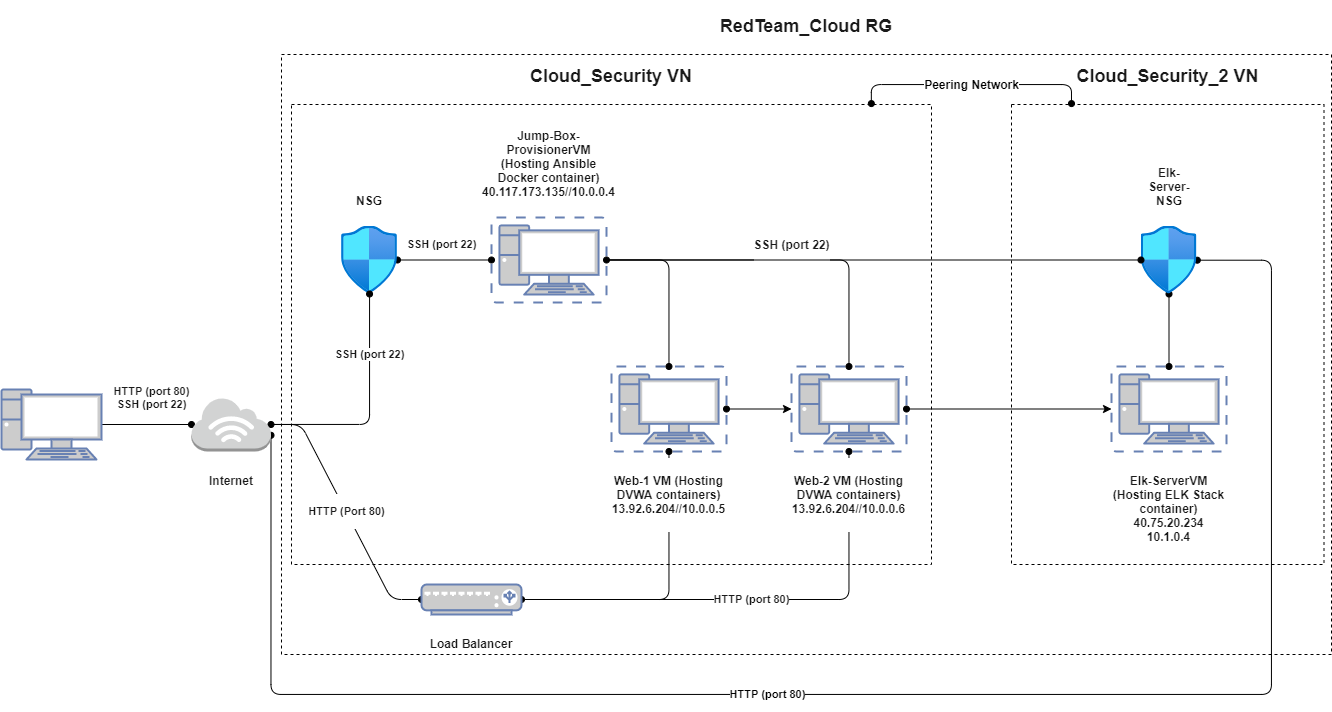

The diagram above was exported from draw.io. Its source (the exported page's mxGraphModel, read from the mxfile embedded in the PNG):
<mxGraphModel dx="1673" dy="979" grid="1" gridSize="10" guides="1" tooltips="1" connect="1" arrows="1" fold="1" page="1" pageScale="1" pageWidth="1600" pageHeight="900" background="none" math="0" shadow="0">
  <root>
    <mxCell id="0" />
    <mxCell id="1" parent="0" />
    <mxCell id="sjz8d70qEA5wQlSkYsrY-63" value="&lt;h2&gt;RedTeam_Cloud RG&lt;/h2&gt;" style="html=1;labelBackgroundColor=none;fillColor=none;labelPosition=center;verticalLabelPosition=top;align=center;verticalAlign=bottom;fontStyle=1;whiteSpace=wrap;fontColor=#1A1A1A;dashed=1;" parent="1" vertex="1">
      <mxGeometry x="290" y="80" width="1050" height="600" as="geometry" />
    </mxCell>
    <mxCell id="IQTpSbF3k1vJuxerAHLs-21" value="&lt;font style=&quot;font-size: 12px&quot;&gt;Peering Network&lt;/font&gt;" style="edgeStyle=orthogonalEdgeStyle;rounded=1;orthogonalLoop=1;jettySize=auto;html=1;exitX=0.906;exitY=-0.002;exitDx=0;exitDy=0;entryX=0.192;entryY=-0.002;entryDx=0;entryDy=0;labelBackgroundColor=#ffffff;startArrow=oval;startFill=1;endArrow=oval;endFill=1;fontStyle=1;exitPerimeter=0;entryPerimeter=0;" edge="1" parent="1" source="IQTpSbF3k1vJuxerAHLs-8" target="IQTpSbF3k1vJuxerAHLs-9">
      <mxGeometry relative="1" as="geometry">
        <Array as="points">
          <mxPoint x="880" y="110" />
          <mxPoint x="1080" y="110" />
        </Array>
      </mxGeometry>
    </mxCell>
    <mxCell id="IQTpSbF3k1vJuxerAHLs-8" value="&lt;h2&gt;Cloud_Security VN&lt;/h2&gt;" style="html=1;labelBackgroundColor=none;fillColor=none;labelPosition=center;verticalLabelPosition=top;align=center;verticalAlign=bottom;fontStyle=1;whiteSpace=wrap;fontColor=#1A1A1A;dashed=1;" vertex="1" parent="1">
      <mxGeometry x="300" y="130" width="640" height="460" as="geometry" />
    </mxCell>
    <mxCell id="IQTpSbF3k1vJuxerAHLs-9" value="&lt;h2&gt;Cloud_Security_2 VN&lt;/h2&gt;" style="html=1;labelBackgroundColor=none;fillColor=none;labelPosition=center;verticalLabelPosition=top;align=center;verticalAlign=bottom;fontStyle=1;whiteSpace=wrap;fontColor=#1A1A1A;dashed=1;" vertex="1" parent="1">
      <mxGeometry x="1020" y="130" width="312.5" height="460" as="geometry" />
    </mxCell>
    <mxCell id="sjz8d70qEA5wQlSkYsrY-46" value="&lt;p&gt;HTTP (port 80)&lt;br&gt;SSH (port 22)&lt;/p&gt;" style="edgeStyle=none;rounded=1;orthogonalLoop=1;jettySize=auto;html=1;endArrow=oval;endFill=1;labelBackgroundColor=#ffffff;labelPosition=center;verticalLabelPosition=top;align=center;verticalAlign=bottom;fontStyle=1;fontColor=#1A1A1A;" parent="1" source="sjz8d70qEA5wQlSkYsrY-16" target="sjz8d70qEA5wQlSkYsrY-32" edge="1">
      <mxGeometry x="0.1111" relative="1" as="geometry">
        <mxPoint x="1" as="offset" />
      </mxGeometry>
    </mxCell>
    <mxCell id="sjz8d70qEA5wQlSkYsrY-16" value="" style="verticalAlign=top;verticalLabelPosition=bottom;labelPosition=center;align=center;html=1;outlineConnect=0;fillColor=#CCCCCC;strokeColor=#6881B3;gradientColor=none;gradientDirection=north;strokeWidth=2;shape=mxgraph.networks.pc;labelBackgroundColor=none;fontColor=#1A1A1A;" parent="1" vertex="1">
      <mxGeometry x="10" y="415" width="100" height="70" as="geometry" />
    </mxCell>
    <mxCell id="sjz8d70qEA5wQlSkYsrY-47" value="SSH (port 22)" style="edgeStyle=orthogonalEdgeStyle;rounded=1;orthogonalLoop=1;jettySize=auto;html=1;endArrow=oval;endFill=1;labelBackgroundColor=#ffffff;verticalAlign=middle;labelPosition=center;verticalLabelPosition=middle;align=center;fontStyle=1;fontColor=#1A1A1A;startArrow=oval;startFill=1;" parent="1" source="sjz8d70qEA5wQlSkYsrY-49" target="sjz8d70qEA5wQlSkYsrY-45" edge="1">
      <mxGeometry x="-0.0638" y="16" relative="1" as="geometry">
        <mxPoint as="offset" />
      </mxGeometry>
    </mxCell>
    <mxCell id="sjz8d70qEA5wQlSkYsrY-48" value="&lt;p&gt;HTTP (Port 80)&lt;/p&gt;" style="edgeStyle=entityRelationEdgeStyle;rounded=1;orthogonalLoop=1;jettySize=auto;html=1;endArrow=oval;endFill=1;labelBackgroundColor=#ffffff;verticalAlign=middle;fontStyle=1;fontColor=#1A1A1A;startArrow=oval;startFill=1;" parent="1" source="sjz8d70qEA5wQlSkYsrY-32" target="sjz8d70qEA5wQlSkYsrY-42" edge="1">
      <mxGeometry relative="1" as="geometry" />
    </mxCell>
    <mxCell id="IQTpSbF3k1vJuxerAHLs-13" value="&lt;p&gt;&lt;b&gt;HTTP (port 80)&lt;/b&gt;&lt;/p&gt;" style="edgeStyle=orthogonalEdgeStyle;rounded=1;orthogonalLoop=1;jettySize=auto;html=1;exitX=1;exitY=0.7;exitDx=0;exitDy=0;exitPerimeter=0;entryX=1.006;entryY=0.503;entryDx=0;entryDy=0;entryPerimeter=0;startArrow=oval;startFill=1;endArrow=oval;endFill=1;" edge="1" parent="1" source="sjz8d70qEA5wQlSkYsrY-32" target="IQTpSbF3k1vJuxerAHLs-3">
      <mxGeometry x="-0.1457" relative="1" as="geometry">
        <Array as="points">
          <mxPoint x="279" y="720" />
          <mxPoint x="1280" y="720" />
          <mxPoint x="1280" y="286" />
        </Array>
        <mxPoint as="offset" />
      </mxGeometry>
    </mxCell>
    <mxCell id="sjz8d70qEA5wQlSkYsrY-32" value="&lt;h4&gt;Internet&lt;/h4&gt;" style="outlineConnect=0;dashed=0;verticalLabelPosition=bottom;verticalAlign=top;align=center;html=1;shape=mxgraph.aws3.internet_3;fillColor=#D2D3D3;gradientColor=none;labelBackgroundColor=#ffffff;fontStyle=1;whiteSpace=wrap;fontColor=#1A1A1A;" parent="1" vertex="1">
      <mxGeometry x="200" y="423" width="79.5" height="54" as="geometry" />
    </mxCell>
    <mxCell id="sjz8d70qEA5wQlSkYsrY-51" value="" style="edgeStyle=orthogonalEdgeStyle;rounded=1;orthogonalLoop=1;jettySize=auto;html=1;endArrow=oval;endFill=1;labelBackgroundColor=none;fontStyle=1;fontColor=#1A1A1A;" parent="1" source="sjz8d70qEA5wQlSkYsrY-42" target="sjz8d70qEA5wQlSkYsrY-43" edge="1">
      <mxGeometry relative="1" as="geometry" />
    </mxCell>
    <mxCell id="sjz8d70qEA5wQlSkYsrY-52" value="&lt;p&gt;HTTP (port 80)&lt;/p&gt;" style="edgeStyle=orthogonalEdgeStyle;rounded=1;orthogonalLoop=1;jettySize=auto;html=1;endArrow=oval;endFill=1;fontStyle=1;labelBackgroundColor=#ffffff;labelPosition=center;verticalLabelPosition=middle;align=center;verticalAlign=middle;fontColor=#1A1A1A;startArrow=oval;startFill=1;" parent="1" source="sjz8d70qEA5wQlSkYsrY-42" target="sjz8d70qEA5wQlSkYsrY-44" edge="1">
      <mxGeometry x="-0.0018" y="-83" relative="1" as="geometry">
        <mxPoint as="offset" />
      </mxGeometry>
    </mxCell>
    <mxCell id="sjz8d70qEA5wQlSkYsrY-42" value="&lt;h4&gt;Load Balancer&lt;/h4&gt;" style="verticalAlign=top;verticalLabelPosition=bottom;labelPosition=center;align=center;html=1;outlineConnect=0;fillColor=#CCCCCC;strokeColor=#6881B3;gradientColor=none;gradientDirection=north;strokeWidth=2;shape=mxgraph.networks.load_balancer;labelBackgroundColor=none;fontStyle=1;whiteSpace=wrap;fontColor=#1A1A1A;" parent="1" vertex="1">
      <mxGeometry x="430" y="610" width="100" height="30" as="geometry" />
    </mxCell>
    <mxCell id="IQTpSbF3k1vJuxerAHLs-17" style="edgeStyle=orthogonalEdgeStyle;rounded=1;orthogonalLoop=1;jettySize=auto;html=1;exitX=1;exitY=0.5;exitDx=0;exitDy=0;exitPerimeter=0;entryX=0;entryY=0.5;entryDx=0;entryDy=0;entryPerimeter=0;startArrow=oval;startFill=1;endArrow=classic;endFill=1;" edge="1" parent="1" source="sjz8d70qEA5wQlSkYsrY-43" target="IQTpSbF3k1vJuxerAHLs-1">
      <mxGeometry relative="1" as="geometry" />
    </mxCell>
    <mxCell id="sjz8d70qEA5wQlSkYsrY-43" value="&lt;h4&gt;Web-2 VM (Hosting DVWA containers) 13.92.6.204//10.0.0.6&lt;/h4&gt;" style="verticalAlign=top;verticalLabelPosition=bottom;labelPosition=center;align=center;html=1;outlineConnect=0;fillColor=#CCCCCC;strokeColor=#6881B3;gradientColor=none;gradientDirection=north;strokeWidth=2;shape=mxgraph.networks.virtual_pc;labelBackgroundColor=#ffffff;fontStyle=1;whiteSpace=wrap;fontColor=#1A1A1A;" parent="1" vertex="1">
      <mxGeometry x="800" y="392" width="115" height="85" as="geometry" />
    </mxCell>
    <mxCell id="IQTpSbF3k1vJuxerAHLs-16" style="edgeStyle=orthogonalEdgeStyle;rounded=1;orthogonalLoop=1;jettySize=auto;html=1;exitX=1;exitY=0.5;exitDx=0;exitDy=0;exitPerimeter=0;entryX=0;entryY=0.5;entryDx=0;entryDy=0;entryPerimeter=0;startArrow=oval;startFill=1;endArrow=classic;endFill=1;" edge="1" parent="1" source="sjz8d70qEA5wQlSkYsrY-44" target="sjz8d70qEA5wQlSkYsrY-43">
      <mxGeometry relative="1" as="geometry" />
    </mxCell>
    <mxCell id="sjz8d70qEA5wQlSkYsrY-44" value="&lt;h4&gt;Web-1 VM (Hosting DVWA containers) 13.92.6.204//10.0.0.5&lt;/h4&gt;" style="verticalAlign=top;verticalLabelPosition=bottom;labelPosition=center;align=center;html=1;outlineConnect=0;fillColor=#CCCCCC;strokeColor=#6881B3;gradientColor=none;gradientDirection=north;strokeWidth=2;shape=mxgraph.networks.virtual_pc;labelBackgroundColor=#ffffff;fontStyle=1;whiteSpace=wrap;fontColor=#1A1A1A;labelBorderColor=none;" parent="1" vertex="1">
      <mxGeometry x="620" y="392" width="115" height="85" as="geometry" />
    </mxCell>
    <mxCell id="sjz8d70qEA5wQlSkYsrY-53" value="" style="edgeStyle=orthogonalEdgeStyle;rounded=1;orthogonalLoop=1;jettySize=auto;html=1;endArrow=oval;endFill=1;labelBackgroundColor=none;fontStyle=1;fontColor=#1A1A1A;" parent="1" source="sjz8d70qEA5wQlSkYsrY-45" target="sjz8d70qEA5wQlSkYsrY-44" edge="1">
      <mxGeometry relative="1" as="geometry" />
    </mxCell>
    <mxCell id="sjz8d70qEA5wQlSkYsrY-54" value="&lt;p style=&quot;font-size: 12px&quot;&gt;&lt;font style=&quot;font-size: 12px&quot;&gt;SSH (port 22&lt;/font&gt;)&lt;/p&gt;" style="edgeStyle=orthogonalEdgeStyle;rounded=1;orthogonalLoop=1;jettySize=auto;html=1;endArrow=oval;endFill=1;labelBackgroundColor=#ffffff;labelPosition=center;verticalLabelPosition=middle;align=center;verticalAlign=middle;fontStyle=1;fontColor=#1A1A1A;" parent="1" source="sjz8d70qEA5wQlSkYsrY-45" target="sjz8d70qEA5wQlSkYsrY-43" edge="1">
      <mxGeometry x="0.0602" y="15" relative="1" as="geometry">
        <mxPoint as="offset" />
      </mxGeometry>
    </mxCell>
    <mxCell id="IQTpSbF3k1vJuxerAHLs-2" value="" style="orthogonalLoop=1;jettySize=auto;html=1;edgeStyle=orthogonalEdgeStyle;rounded=1;startArrow=oval;startFill=1;endArrow=oval;endFill=1;" edge="1" parent="1" source="IQTpSbF3k1vJuxerAHLs-3" target="IQTpSbF3k1vJuxerAHLs-1">
      <mxGeometry relative="1" as="geometry" />
    </mxCell>
    <mxCell id="sjz8d70qEA5wQlSkYsrY-45" value="&lt;h4&gt;Jump-Box-ProvisionerVM (Hosting Ansible Docker container) 40.117.173.135//10.0.0.4&lt;br&gt;&lt;/h4&gt;" style="verticalAlign=bottom;verticalLabelPosition=top;labelPosition=center;align=center;html=1;outlineConnect=0;fillColor=#CCCCCC;strokeColor=#6881B3;gradientColor=none;gradientDirection=north;strokeWidth=2;shape=mxgraph.networks.virtual_pc;labelBackgroundColor=#ffffff;fontStyle=1;whiteSpace=wrap;fontColor=#1A1A1A;" parent="1" vertex="1">
      <mxGeometry x="500" y="243" width="115" height="85" as="geometry" />
    </mxCell>
    <mxCell id="sjz8d70qEA5wQlSkYsrY-49" value="&lt;h4&gt;NSG&lt;/h4&gt;" style="aspect=fixed;html=1;points=[];align=center;image;fontSize=12;image=img/lib/azure2/networking/Network_Security_Groups.svg;labelBackgroundColor=#ffffff;labelPosition=center;verticalLabelPosition=top;verticalAlign=bottom;fontStyle=1;whiteSpace=wrap;fontColor=#1A1A1A;" parent="1" vertex="1">
      <mxGeometry x="350" y="251.5" width="56.00000000000001" height="68" as="geometry" />
    </mxCell>
    <mxCell id="sjz8d70qEA5wQlSkYsrY-50" value="SSH (port 22)" style="edgeStyle=orthogonalEdgeStyle;rounded=1;orthogonalLoop=1;jettySize=auto;html=1;endArrow=oval;endFill=1;labelBackgroundColor=#ffffff;labelPosition=center;verticalLabelPosition=middle;align=center;verticalAlign=middle;fontStyle=1;fontColor=#1A1A1A;" parent="1" source="sjz8d70qEA5wQlSkYsrY-32" target="sjz8d70qEA5wQlSkYsrY-49" edge="1">
      <mxGeometry x="0.4719" relative="1" as="geometry">
        <mxPoint x="279.5" y="450" as="sourcePoint" />
        <mxPoint x="397.5" y="285" as="targetPoint" />
        <mxPoint as="offset" />
      </mxGeometry>
    </mxCell>
    <mxCell id="IQTpSbF3k1vJuxerAHLs-1" value="&lt;h4&gt;Elk-ServerVM (Hosting ELK Stack container) 40.75.20.234 10.1.0.4&lt;/h4&gt;" style="verticalAlign=top;verticalLabelPosition=bottom;labelPosition=center;align=center;html=1;outlineConnect=0;fillColor=#CCCCCC;strokeColor=#6881B3;gradientColor=none;gradientDirection=north;strokeWidth=2;shape=mxgraph.networks.virtual_pc;labelBackgroundColor=#ffffff;fontStyle=1;whiteSpace=wrap;fontColor=#1A1A1A;" vertex="1" parent="1">
      <mxGeometry x="1120" y="392" width="115" height="85" as="geometry" />
    </mxCell>
    <mxCell id="IQTpSbF3k1vJuxerAHLs-3" value="&lt;h4&gt;Elk-Server-NSG&lt;/h4&gt;" style="aspect=fixed;html=1;points=[];align=center;image;fontSize=12;image=img/lib/azure2/networking/Network_Security_Groups.svg;labelBackgroundColor=#ffffff;labelPosition=center;verticalLabelPosition=top;verticalAlign=bottom;fontStyle=1;whiteSpace=wrap;fontColor=#1A1A1A;" vertex="1" parent="1">
      <mxGeometry x="1149.5" y="251.5" width="56.00000000000001" height="68" as="geometry" />
    </mxCell>
    <mxCell id="IQTpSbF3k1vJuxerAHLs-4" value="" style="orthogonalLoop=1;jettySize=auto;html=1;edgeStyle=orthogonalEdgeStyle;rounded=1;endArrow=oval;endFill=1;startArrow=oval;startFill=1;fontStyle=0" edge="1" parent="1" source="sjz8d70qEA5wQlSkYsrY-45" target="IQTpSbF3k1vJuxerAHLs-3">
      <mxGeometry relative="1" as="geometry">
        <mxPoint x="615" y="285.47058823529414" as="sourcePoint" />
        <mxPoint x="1177.4705882352941" y="392" as="targetPoint" />
      </mxGeometry>
    </mxCell>
  </root>
</mxGraphModel>